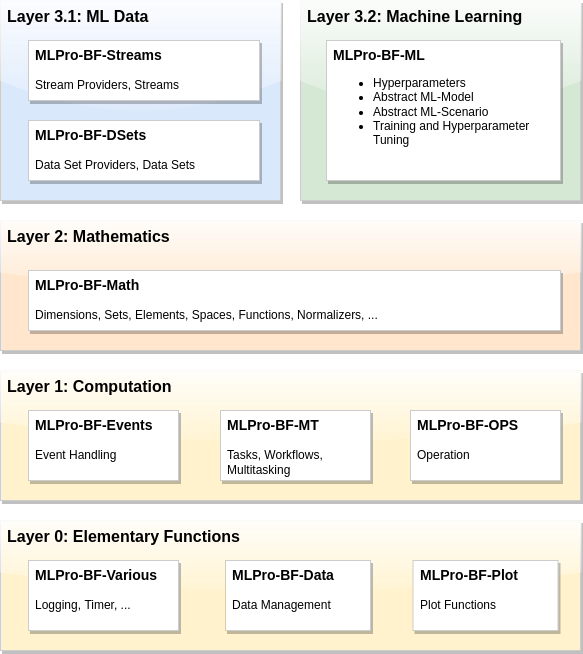

The diagram above was exported from draw.io. Its source (the exported page's mxGraphModel, read from the mxfile embedded in the PNG):
<mxGraphModel dx="2650" dy="1265" grid="0" gridSize="10" guides="1" tooltips="1" connect="1" arrows="1" fold="1" page="1" pageScale="1" pageWidth="4681" pageHeight="3300" math="0" shadow="0">
  <root>
    <mxCell id="0" />
    <mxCell id="1" parent="0" />
    <mxCell id="JanPlrSS_G9j6Y3K1HOv-21" value="Layer 0: Elementary Functions" style="rounded=0;whiteSpace=wrap;html=1;shadow=1;glass=1;fontSize=16;align=left;labelPosition=center;verticalLabelPosition=middle;verticalAlign=top;spacingLeft=5;fontStyle=1;strokeColor=#CCCCCC;fillColor=#fff2cc;strokeWidth=1;fontFamily=Helvetica;" parent="1" vertex="1">
      <mxGeometry x="40" y="600" width="580" height="130" as="geometry" />
    </mxCell>
    <mxCell id="JanPlrSS_G9j6Y3K1HOv-20" value="Layer 3.2: Machine Learning" style="rounded=0;whiteSpace=wrap;html=1;shadow=1;glass=1;fontSize=16;align=left;labelPosition=center;verticalLabelPosition=middle;verticalAlign=top;spacingLeft=5;spacingRight=5;fontStyle=1;fillColor=#d5e8d4;strokeColor=#CCCCCC;gradientColor=none;strokeWidth=1;" parent="1" vertex="1">
      <mxGeometry x="340" y="80" width="280" height="200" as="geometry" />
    </mxCell>
    <mxCell id="JanPlrSS_G9j6Y3K1HOv-16" value="Layer 3.1: ML Data" style="rounded=0;whiteSpace=wrap;html=1;shadow=1;glass=1;fontSize=16;align=left;labelPosition=center;verticalLabelPosition=middle;verticalAlign=top;spacingLeft=5;spacingRight=5;fontStyle=1;fillColor=#dae8fc;strokeColor=#CCCCCC;strokeWidth=1;" parent="1" vertex="1">
      <mxGeometry x="40" y="80" width="280" height="200" as="geometry" />
    </mxCell>
    <mxCell id="JanPlrSS_G9j6Y3K1HOv-14" value="Layer 2: Mathematics" style="rounded=0;whiteSpace=wrap;html=1;shadow=1;glass=1;fontSize=16;align=left;labelPosition=center;verticalLabelPosition=middle;verticalAlign=top;spacingLeft=5;fontStyle=1;fillColor=#ffe6cc;strokeColor=#CCCCCC;strokeWidth=1;" parent="1" vertex="1">
      <mxGeometry x="40" y="300" width="580" height="130" as="geometry" />
    </mxCell>
    <mxCell id="JanPlrSS_G9j6Y3K1HOv-13" value="Layer 1: Computation" style="rounded=0;whiteSpace=wrap;html=1;shadow=1;glass=1;fontSize=16;align=left;labelPosition=center;verticalLabelPosition=middle;verticalAlign=top;spacingLeft=5;fontStyle=1;fillColor=#fff2cc;strokeColor=#CCCCCC;strokeWidth=1;" parent="1" vertex="1">
      <mxGeometry x="40" y="450" width="580" height="130" as="geometry" />
    </mxCell>
    <mxCell id="JanPlrSS_G9j6Y3K1HOv-1" value="&lt;font style=&quot;font-size: 14px;&quot;&gt;MLPro-BF-Various&lt;/font&gt;&lt;br&gt;&lt;span style=&quot;font-weight: normal;&quot;&gt;&lt;br&gt;Logging, Timer, ...&lt;/span&gt;" style="rounded=0;whiteSpace=wrap;html=1;glass=0;shadow=1;align=left;verticalAlign=top;fontStyle=1;spacingLeft=5;strokeColor=#CCCCCC;" parent="1" vertex="1">
      <mxGeometry x="68" y="640" width="150" height="70" as="geometry" />
    </mxCell>
    <mxCell id="JanPlrSS_G9j6Y3K1HOv-3" value="&lt;font style=&quot;font-size: 14px;&quot;&gt;MLPro-BF-Math&lt;br&gt;&lt;/font&gt;&lt;span style=&quot;font-weight: normal;&quot;&gt;&lt;br&gt;Dimensions, Sets, Elements, Spaces, Functions, Normalizers, ...&lt;/span&gt;" style="rounded=0;whiteSpace=wrap;html=1;glass=0;shadow=1;align=left;verticalAlign=top;fontStyle=1;spacingLeft=5;strokeColor=#CCCCCC;" parent="1" vertex="1">
      <mxGeometry x="68" y="350" width="532" height="60" as="geometry" />
    </mxCell>
    <mxCell id="JanPlrSS_G9j6Y3K1HOv-4" value="&lt;font style=&quot;font-size: 14px;&quot;&gt;MLPro-BF-Events&lt;/font&gt;&lt;br&gt;&lt;br&gt;&lt;span style=&quot;font-weight: normal;&quot;&gt;Event Handling&lt;/span&gt;" style="rounded=0;whiteSpace=wrap;html=1;glass=0;shadow=1;align=left;verticalAlign=top;fontStyle=1;spacingLeft=5;strokeColor=#CCCCCC;" parent="1" vertex="1">
      <mxGeometry x="68" y="490" width="150" height="70" as="geometry" />
    </mxCell>
    <mxCell id="JanPlrSS_G9j6Y3K1HOv-5" value="&lt;font style=&quot;font-size: 14px;&quot;&gt;MLPro-BF-MT &lt;/font&gt;&lt;br&gt;&lt;br&gt;&lt;span style=&quot;font-weight: normal;&quot;&gt;Tasks, Workflows, Multitasking&amp;nbsp;&lt;/span&gt;" style="rounded=0;whiteSpace=wrap;html=1;glass=0;shadow=1;align=left;verticalAlign=top;fontStyle=1;spacingLeft=5;strokeColor=#CCCCCC;" parent="1" vertex="1">
      <mxGeometry x="260" y="490" width="150" height="70" as="geometry" />
    </mxCell>
    <mxCell id="JanPlrSS_G9j6Y3K1HOv-6" value="&lt;font style=&quot;font-size: 14px;&quot;&gt;MLPro-BF-Streams&lt;/font&gt;&lt;br&gt;&lt;br&gt;&lt;span style=&quot;font-weight: normal;&quot;&gt;Stream Providers, Streams&lt;/span&gt;" style="rounded=0;whiteSpace=wrap;html=1;glass=0;shadow=1;align=left;verticalAlign=top;fontStyle=1;spacingLeft=5;strokeColor=#CCCCCC;" parent="1" vertex="1">
      <mxGeometry x="68" y="120" width="231" height="60" as="geometry" />
    </mxCell>
    <mxCell id="JanPlrSS_G9j6Y3K1HOv-7" value="&lt;font style=&quot;font-size: 14px;&quot;&gt;MLPro-BF-Data&lt;/font&gt;&lt;br&gt;&lt;span style=&quot;font-weight: normal;&quot;&gt;&lt;br&gt;Data Management&lt;/span&gt;" style="rounded=0;whiteSpace=wrap;html=1;glass=0;shadow=1;align=left;verticalAlign=top;fontStyle=1;spacingLeft=5;strokeColor=#CCCCCC;" parent="1" vertex="1">
      <mxGeometry x="265" y="640" width="145" height="70" as="geometry" />
    </mxCell>
    <mxCell id="JanPlrSS_G9j6Y3K1HOv-8" value="&lt;font style=&quot;font-size: 14px;&quot;&gt;MLPro-BF-ML&lt;/font&gt;&lt;span style=&quot;background-color: initial; font-weight: normal;&quot;&gt;&lt;br&gt;&lt;ul&gt;&lt;li&gt;&lt;span style=&quot;background-color: initial; font-weight: normal;&quot;&gt;Hyperparameters&lt;/span&gt;&lt;/li&gt;&lt;li&gt;&lt;span style=&quot;background-color: initial; font-weight: normal;&quot;&gt;Abstract ML-Model&lt;/span&gt;&lt;/li&gt;&lt;li&gt;&lt;span style=&quot;background-color: initial; font-weight: normal;&quot;&gt;Abstract ML-Scenario&lt;/span&gt;&lt;/li&gt;&lt;li&gt;&lt;span style=&quot;background-color: initial; font-weight: normal;&quot;&gt;Training and Hyperparameter Tuning&lt;/span&gt;&lt;/li&gt;&lt;/ul&gt;&lt;/span&gt;&lt;blockquote style=&quot;margin: 0 0 0 40px; border: none; padding: 0px;&quot;&gt;&lt;/blockquote&gt;&lt;blockquote style=&quot;margin: 0 0 0 40px; border: none; padding: 0px;&quot;&gt;&lt;/blockquote&gt;" style="rounded=0;whiteSpace=wrap;html=1;glass=0;shadow=1;align=left;verticalAlign=top;fontStyle=1;spacingLeft=5;strokeColor=#CCCCCC;" parent="1" vertex="1">
      <mxGeometry x="366" y="120" width="234" height="140" as="geometry" />
    </mxCell>
    <mxCell id="JanPlrSS_G9j6Y3K1HOv-9" value="&lt;font style=&quot;font-size: 14px;&quot;&gt;MLPro-BF-Plot&lt;/font&gt;&lt;br&gt;&lt;span style=&quot;font-weight: normal;&quot;&gt;&lt;br&gt;Plot Functions&lt;/span&gt;" style="rounded=0;whiteSpace=wrap;html=1;glass=0;shadow=1;align=left;verticalAlign=top;fontStyle=1;spacingLeft=5;strokeColor=#CCCCCC;" parent="1" vertex="1">
      <mxGeometry x="452.5" y="640" width="145" height="70" as="geometry" />
    </mxCell>
    <mxCell id="JanPlrSS_G9j6Y3K1HOv-17" value="&lt;font style=&quot;font-size: 14px;&quot;&gt;MLPro-BF-DSets&lt;/font&gt;&lt;br&gt;&lt;br&gt;&lt;span style=&quot;font-weight: normal;&quot;&gt;Data Set Providers, Data Sets&lt;/span&gt;" style="rounded=0;whiteSpace=wrap;html=1;glass=0;shadow=1;align=left;verticalAlign=top;fontStyle=1;spacingLeft=5;strokeColor=#CCCCCC;" parent="1" vertex="1">
      <mxGeometry x="68" y="200" width="231" height="60" as="geometry" />
    </mxCell>
    <mxCell id="6ukmmrOL0svYUb4AZbMv-1" value="&lt;span style=&quot;font-size: 14px;&quot;&gt;MLPro-BF-OPS&lt;br&gt;&lt;/span&gt;&lt;br&gt;&lt;span style=&quot;font-weight: normal;&quot;&gt;Operation&lt;/span&gt;" style="rounded=0;whiteSpace=wrap;html=1;glass=0;shadow=1;align=left;verticalAlign=top;fontStyle=1;spacingLeft=5;strokeColor=#CCCCCC;" vertex="1" parent="1">
      <mxGeometry x="450" y="490" width="150" height="70" as="geometry" />
    </mxCell>
  </root>
</mxGraphModel>